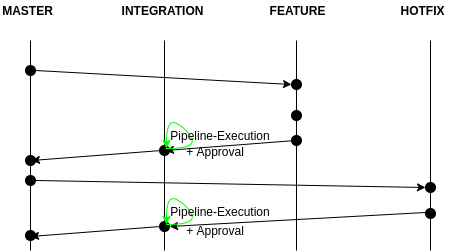

The diagram above was exported from draw.io. Its source (the exported page's mxGraphModel, read from the mxfile embedded in the PNG):
<mxGraphModel dx="1792" dy="436" grid="1" gridSize="10" guides="1" tooltips="1" connect="1" arrows="1" fold="1" page="1" pageScale="1" pageWidth="850" pageHeight="1100" math="0" shadow="0">
  <root>
    <mxCell id="0" />
    <mxCell id="1" parent="0" />
    <mxCell id="2" value="&lt;b&gt;MASTER&lt;/b&gt;" style="text;html=1;strokeColor=none;fillColor=none;align=center;verticalAlign=middle;whiteSpace=wrap;rounded=0;" vertex="1" parent="1">
      <mxGeometry x="55" y="660" width="55" height="20" as="geometry" />
    </mxCell>
    <mxCell id="3" value="&lt;b&gt;INTEGRATION&lt;/b&gt;" style="text;html=1;strokeColor=none;fillColor=none;align=center;verticalAlign=middle;whiteSpace=wrap;rounded=0;" vertex="1" parent="1">
      <mxGeometry x="175" y="660" width="85" height="20" as="geometry" />
    </mxCell>
    <mxCell id="4" value="&lt;b&gt;FEATURE&lt;/b&gt;" style="text;html=1;strokeColor=none;fillColor=none;align=center;verticalAlign=middle;whiteSpace=wrap;rounded=0;" vertex="1" parent="1">
      <mxGeometry x="310" y="660" width="85" height="20" as="geometry" />
    </mxCell>
    <mxCell id="5" value="&lt;b&gt;HOTFIX&lt;/b&gt;" style="text;html=1;strokeColor=none;fillColor=none;align=center;verticalAlign=middle;whiteSpace=wrap;rounded=0;" vertex="1" parent="1">
      <mxGeometry x="435" y="660" width="85" height="20" as="geometry" />
    </mxCell>
    <mxCell id="6" value="" style="endArrow=none;html=1;" edge="1" parent="1">
      <mxGeometry width="50" height="50" relative="1" as="geometry">
        <mxPoint x="85" y="910" as="sourcePoint" />
        <mxPoint x="85" y="700" as="targetPoint" />
      </mxGeometry>
    </mxCell>
    <mxCell id="7" value="" style="endArrow=none;html=1;" edge="1" parent="1">
      <mxGeometry width="50" height="50" relative="1" as="geometry">
        <mxPoint x="219" y="910" as="sourcePoint" />
        <mxPoint x="219" y="700" as="targetPoint" />
      </mxGeometry>
    </mxCell>
    <mxCell id="8" value="" style="endArrow=none;html=1;" edge="1" parent="1">
      <mxGeometry width="50" height="50" relative="1" as="geometry">
        <mxPoint x="351" y="910" as="sourcePoint" />
        <mxPoint x="351" y="700" as="targetPoint" />
      </mxGeometry>
    </mxCell>
    <mxCell id="9" value="" style="endArrow=none;html=1;" edge="1" parent="1">
      <mxGeometry width="50" height="50" relative="1" as="geometry">
        <mxPoint x="485" y="910" as="sourcePoint" />
        <mxPoint x="485" y="700" as="targetPoint" />
      </mxGeometry>
    </mxCell>
    <mxCell id="10" value="" style="endArrow=classic;html=1;entryX=0;entryY=0.5;entryDx=0;entryDy=0;" edge="1" target="13" parent="1">
      <mxGeometry width="50" height="50" relative="1" as="geometry">
        <mxPoint x="90" y="730" as="sourcePoint" />
        <mxPoint x="220" y="740" as="targetPoint" />
      </mxGeometry>
    </mxCell>
    <mxCell id="11" value="" style="endArrow=classic;html=1;" edge="1" parent="1">
      <mxGeometry width="50" height="50" relative="1" as="geometry">
        <mxPoint x="350" y="800" as="sourcePoint" />
        <mxPoint x="220" y="810" as="targetPoint" />
      </mxGeometry>
    </mxCell>
    <mxCell id="12" value="" style="ellipse;whiteSpace=wrap;html=1;aspect=fixed;fillColor=#000000;" vertex="1" parent="1">
      <mxGeometry x="80" y="725" width="10" height="10" as="geometry" />
    </mxCell>
    <mxCell id="13" value="" style="ellipse;whiteSpace=wrap;html=1;aspect=fixed;fillColor=#000000;" vertex="1" parent="1">
      <mxGeometry x="346" y="739" width="10" height="10" as="geometry" />
    </mxCell>
    <mxCell id="14" value="" style="ellipse;whiteSpace=wrap;html=1;aspect=fixed;fillColor=#000000;" vertex="1" parent="1">
      <mxGeometry x="346" y="770" width="10" height="10" as="geometry" />
    </mxCell>
    <mxCell id="15" value="" style="ellipse;whiteSpace=wrap;html=1;aspect=fixed;fillColor=#000000;" vertex="1" parent="1">
      <mxGeometry x="346" y="795" width="10" height="10" as="geometry" />
    </mxCell>
    <mxCell id="16" value="" style="ellipse;whiteSpace=wrap;html=1;aspect=fixed;fillColor=#000000;" vertex="1" parent="1">
      <mxGeometry x="214" y="805" width="10" height="10" as="geometry" />
    </mxCell>
    <mxCell id="17" value="" style="endArrow=classic;html=1;entryX=0;entryY=0.5;entryDx=0;entryDy=0;" edge="1" target="18" parent="1">
      <mxGeometry width="50" height="50" relative="1" as="geometry">
        <mxPoint x="90" y="840" as="sourcePoint" />
        <mxPoint x="480" y="840" as="targetPoint" />
      </mxGeometry>
    </mxCell>
    <mxCell id="18" value="" style="ellipse;whiteSpace=wrap;html=1;aspect=fixed;fillColor=#000000;" vertex="1" parent="1">
      <mxGeometry x="480" y="842" width="10" height="10" as="geometry" />
    </mxCell>
    <mxCell id="19" value="" style="ellipse;whiteSpace=wrap;html=1;aspect=fixed;fillColor=#000000;" vertex="1" parent="1">
      <mxGeometry x="480" y="868" width="10" height="10" as="geometry" />
    </mxCell>
    <mxCell id="20" value="" style="endArrow=classic;html=1;entryX=1;entryY=0.5;entryDx=0;entryDy=0;" edge="1" target="21" parent="1">
      <mxGeometry width="50" height="50" relative="1" as="geometry">
        <mxPoint x="480" y="872" as="sourcePoint" />
        <mxPoint x="220" y="875" as="targetPoint" />
      </mxGeometry>
    </mxCell>
    <mxCell id="21" value="" style="ellipse;whiteSpace=wrap;html=1;aspect=fixed;fillColor=#000000;" vertex="1" parent="1">
      <mxGeometry x="214" y="881" width="10" height="10" as="geometry" />
    </mxCell>
    <mxCell id="22" value="" style="endArrow=classic;html=1;" edge="1" parent="1">
      <mxGeometry width="50" height="50" relative="1" as="geometry">
        <mxPoint x="215" y="886" as="sourcePoint" />
        <mxPoint x="85" y="896" as="targetPoint" />
      </mxGeometry>
    </mxCell>
    <mxCell id="23" value="" style="endArrow=classic;html=1;" edge="1" parent="1">
      <mxGeometry width="50" height="50" relative="1" as="geometry">
        <mxPoint x="216" y="810" as="sourcePoint" />
        <mxPoint x="86" y="820" as="targetPoint" />
      </mxGeometry>
    </mxCell>
    <mxCell id="24" value="" style="ellipse;whiteSpace=wrap;html=1;aspect=fixed;fillColor=#000000;" vertex="1" parent="1">
      <mxGeometry x="80" y="815" width="10" height="10" as="geometry" />
    </mxCell>
    <mxCell id="25" value="" style="ellipse;whiteSpace=wrap;html=1;aspect=fixed;fillColor=#000000;" vertex="1" parent="1">
      <mxGeometry x="80" y="890" width="10" height="10" as="geometry" />
    </mxCell>
    <mxCell id="26" value="" style="curved=1;endArrow=classic;html=1;strokeColor=#00FF00;" edge="1" parent="1">
      <mxGeometry width="50" height="50" relative="1" as="geometry">
        <mxPoint x="221" y="808" as="sourcePoint" />
        <mxPoint x="221" y="808" as="targetPoint" />
        <Array as="points">
          <mxPoint x="251" y="808" />
          <mxPoint x="241" y="788" />
          <mxPoint x="221" y="778" />
        </Array>
      </mxGeometry>
    </mxCell>
    <mxCell id="27" value="Pipeline-Execution" style="text;html=1;strokeColor=none;fillColor=none;align=center;verticalAlign=middle;whiteSpace=wrap;rounded=0;" vertex="1" parent="1">
      <mxGeometry x="220" y="785" width="110" height="20" as="geometry" />
    </mxCell>
    <mxCell id="28" value="" style="curved=1;endArrow=classic;html=1;strokeColor=#00FF00;" edge="1" parent="1">
      <mxGeometry width="50" height="50" relative="1" as="geometry">
        <mxPoint x="221" y="884" as="sourcePoint" />
        <mxPoint x="221" y="884" as="targetPoint" />
        <Array as="points">
          <mxPoint x="251" y="884" />
          <mxPoint x="241" y="864" />
          <mxPoint x="221" y="854" />
        </Array>
      </mxGeometry>
    </mxCell>
    <mxCell id="29" value="Pipeline-Execution" style="text;html=1;strokeColor=none;fillColor=none;align=center;verticalAlign=middle;whiteSpace=wrap;rounded=0;" vertex="1" parent="1">
      <mxGeometry x="220" y="861" width="110" height="20" as="geometry" />
    </mxCell>
    <mxCell id="30" value="+ Approval" style="text;html=1;strokeColor=none;fillColor=none;align=center;verticalAlign=middle;whiteSpace=wrap;rounded=0;" vertex="1" parent="1">
      <mxGeometry x="240" y="801" width="60" height="20" as="geometry" />
    </mxCell>
    <mxCell id="31" value="+ Approval" style="text;html=1;strokeColor=none;fillColor=none;align=center;verticalAlign=middle;whiteSpace=wrap;rounded=0;" vertex="1" parent="1">
      <mxGeometry x="240" y="880" width="60" height="20" as="geometry" />
    </mxCell>
    <mxCell id="32" value="" style="ellipse;whiteSpace=wrap;html=1;aspect=fixed;fillColor=#000000;" vertex="1" parent="1">
      <mxGeometry x="80" y="835" width="10" height="10" as="geometry" />
    </mxCell>
  </root>
</mxGraphModel>